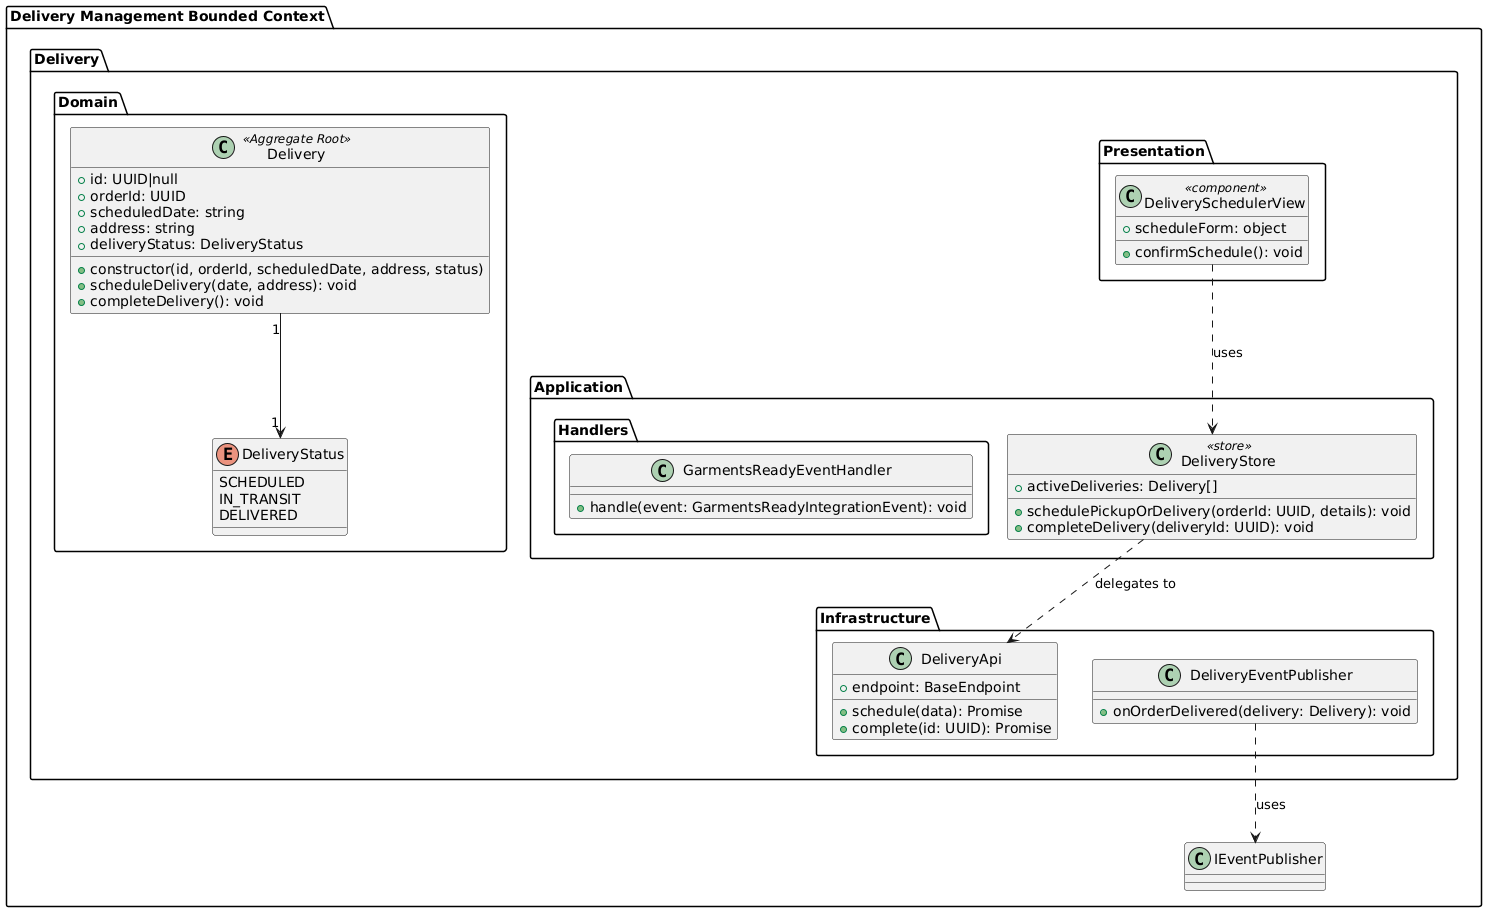

The diagram above was rendered by PlantUML. Its source (embedded in the PNG):
@startuml
' ==========================================
' BOUNDED CONTEXT: Delivery Management
' ==========================================
package "Delivery Management Bounded Context" {
  package "Delivery.Domain" {
    class "Delivery" as Delivery <<Aggregate Root>> {
      +id: UUID|null
      +orderId: UUID
      +scheduledDate: string
      +address: string
      +deliveryStatus: DeliveryStatus
      +constructor(id, orderId, scheduledDate, address, status)
      +scheduleDelivery(date, address): void
      +completeDelivery(): void
    }

    enum "DeliveryStatus" as DeliveryStatus {
      SCHEDULED
      IN_TRANSIT
      DELIVERED
    }

    Delivery "1" --> "1" DeliveryStatus
  }

  package "Delivery.Presentation" {
    class "DeliverySchedulerView" as DeliverySchedulerView <<component>> {
      +scheduleForm: object
      +confirmSchedule(): void
    }
  }

  package "Delivery.Application" {
    class "DeliveryStore" as DeliveryStore <<store>> {
      +activeDeliveries: Delivery[]
      +schedulePickupOrDelivery(orderId: UUID, details): void
      +completeDelivery(deliveryId: UUID): void
    }

    package "Handlers" {
      class "GarmentsReadyEventHandler" as GarmentsReadyHandler {
        +handle(event: GarmentsReadyIntegrationEvent): void
      }
    }
  }

  package "Delivery.Infrastructure" {
    class "DeliveryApi" as DeliveryApi {
      +endpoint: BaseEndpoint
      +schedule(data): Promise
      +complete(id: UUID): Promise
    }

    class "DeliveryEventPublisher" as DeliveryPublisher {
      +onOrderDelivered(delivery: Delivery): void
    }
  }

  DeliverySchedulerView ..> DeliveryStore : uses
  DeliveryStore ..> DeliveryApi : delegates to
  DeliveryPublisher ..> IEventPublisher : uses
}
@enduml